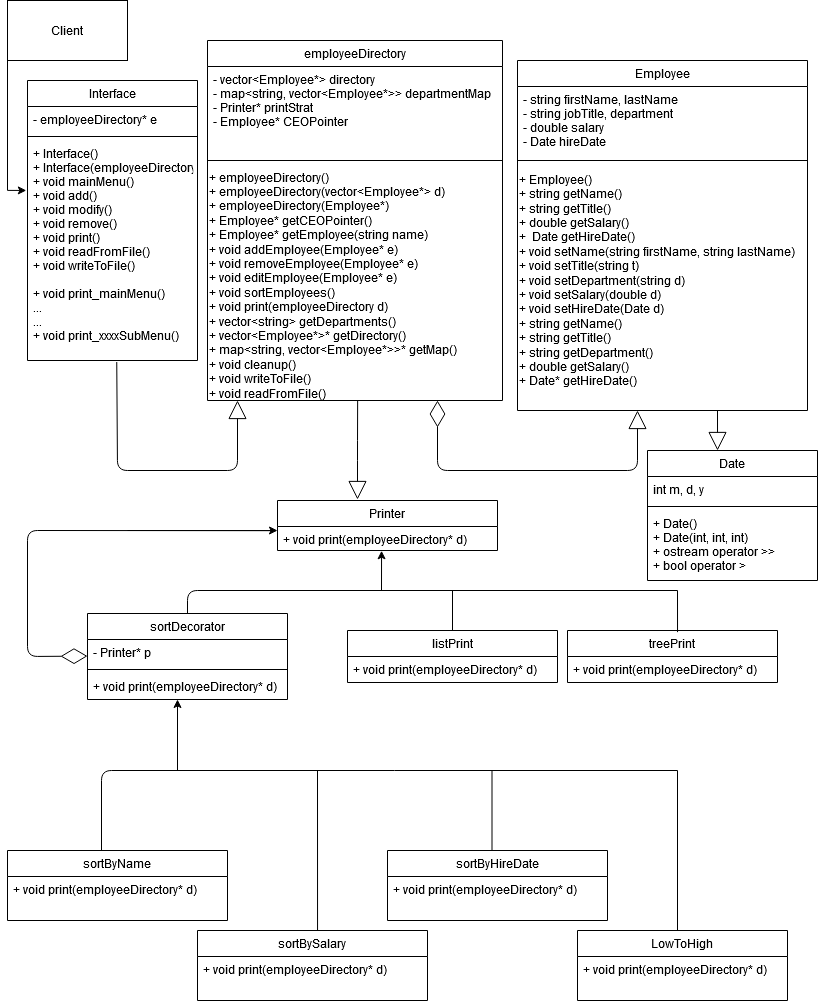

The diagram above was exported from draw.io. Its source (the exported page's mxGraphModel, read from the mxfile embedded in the PNG):
<mxGraphModel dx="1017" dy="1205" grid="1" gridSize="10" guides="1" tooltips="1" connect="1" arrows="1" fold="1" page="1" pageScale="1" pageWidth="827" pageHeight="1169" math="0" shadow="0">
  <root>
    <mxCell id="WIyWlLk6GJQsqaUBKTNV-0" />
    <mxCell id="WIyWlLk6GJQsqaUBKTNV-1" parent="WIyWlLk6GJQsqaUBKTNV-0" />
    <mxCell id="zkfFHV4jXpPFQw0GAbJ--0" value="Employee" style="swimlane;fontStyle=0;align=center;verticalAlign=top;childLayout=stackLayout;horizontal=1;startSize=26;horizontalStack=0;resizeParent=1;resizeLast=0;collapsible=1;marginBottom=0;rounded=0;shadow=0;strokeWidth=1;" parent="WIyWlLk6GJQsqaUBKTNV-1" vertex="1">
      <mxGeometry x="520" y="70" width="290" height="350" as="geometry">
        <mxRectangle x="230" y="140" width="160" height="26" as="alternateBounds" />
      </mxGeometry>
    </mxCell>
    <mxCell id="zkfFHV4jXpPFQw0GAbJ--1" value="- string firstName, lastName&#10;- string jobTitle, department&#10;- double salary&#10;- Date hireDate&#10; " style="text;align=left;verticalAlign=top;spacingLeft=4;spacingRight=4;overflow=hidden;rotatable=0;points=[[0,0.5],[1,0.5]];portConstraint=eastwest;" parent="zkfFHV4jXpPFQw0GAbJ--0" vertex="1">
      <mxGeometry y="26" width="290" height="64" as="geometry" />
    </mxCell>
    <mxCell id="zkfFHV4jXpPFQw0GAbJ--4" value="" style="line;html=1;strokeWidth=1;align=left;verticalAlign=middle;spacingTop=-1;spacingLeft=3;spacingRight=3;rotatable=0;labelPosition=right;points=[];portConstraint=eastwest;" parent="zkfFHV4jXpPFQw0GAbJ--0" vertex="1">
      <mxGeometry y="90" width="290" height="20" as="geometry" />
    </mxCell>
    <mxCell id="ncLB9I373Mylun3lP_Qx-0" value="&lt;div&gt;+ Employee()&lt;/div&gt;&lt;div&gt;+ string getName()&lt;/div&gt;&lt;div align=&quot;left&quot;&gt;+ string getTitle()&lt;/div&gt;&lt;div align=&quot;left&quot;&gt;+ double getSalary()&lt;/div&gt;&lt;div align=&quot;left&quot;&gt;+&amp;nbsp; Date getHireDate()&lt;br&gt;&lt;/div&gt;&lt;div align=&quot;left&quot;&gt;+ void setName(string firstName, string lastName)&lt;br&gt;&lt;/div&gt;&lt;div align=&quot;left&quot;&gt;+ void setTitle(string t)&lt;/div&gt;&lt;div align=&quot;left&quot;&gt;+ void setDepartment(string d)&lt;br&gt;&lt;/div&gt;&lt;div align=&quot;left&quot;&gt;+ void setSalary(double d)&lt;/div&gt;&lt;div align=&quot;left&quot;&gt;+ void setHireDate(Date d) &lt;br&gt;&lt;/div&gt;&lt;div align=&quot;left&quot;&gt;+ string getName()&lt;/div&gt;&lt;div align=&quot;left&quot;&gt;+ string getTitle()&lt;/div&gt;&lt;div align=&quot;left&quot;&gt;+ string getDepartment()&lt;/div&gt;&lt;div align=&quot;left&quot;&gt;+ double getSalary()&lt;/div&gt;&lt;div align=&quot;left&quot;&gt;+ Date* getHireDate()&lt;br&gt;&lt;/div&gt;" style="text;html=1;align=left;verticalAlign=middle;resizable=0;points=[];autosize=1;" parent="zkfFHV4jXpPFQw0GAbJ--0" vertex="1">
      <mxGeometry y="110" width="290" height="220" as="geometry" />
    </mxCell>
    <mxCell id="dVRgVcfHUe8HPKnV1p2i-5" value="" style="endArrow=block;endSize=16;endFill=0;html=1;entryX=0.412;entryY=0;entryDx=0;entryDy=0;entryPerimeter=0;" edge="1" parent="zkfFHV4jXpPFQw0GAbJ--0" target="dVRgVcfHUe8HPKnV1p2i-0">
      <mxGeometry x="0.125" y="-25" width="160" relative="1" as="geometry">
        <mxPoint x="200" y="350" as="sourcePoint" />
        <mxPoint x="200" y="300" as="targetPoint" />
        <mxPoint y="1" as="offset" />
      </mxGeometry>
    </mxCell>
    <mxCell id="zkfFHV4jXpPFQw0GAbJ--6" value="LowToHigh" style="swimlane;fontStyle=0;align=center;verticalAlign=top;childLayout=stackLayout;horizontal=1;startSize=26;horizontalStack=0;resizeParent=1;resizeLast=0;collapsible=1;marginBottom=0;rounded=0;shadow=0;strokeWidth=1;" parent="WIyWlLk6GJQsqaUBKTNV-1" vertex="1">
      <mxGeometry x="580" y="940" width="210" height="70" as="geometry">
        <mxRectangle x="130" y="380" width="160" height="26" as="alternateBounds" />
      </mxGeometry>
    </mxCell>
    <mxCell id="zkfFHV4jXpPFQw0GAbJ--11" value="+ void print(employeeDirectory* d)" style="text;align=left;verticalAlign=top;spacingLeft=4;spacingRight=4;overflow=hidden;rotatable=0;points=[[0,0.5],[1,0.5]];portConstraint=eastwest;" parent="zkfFHV4jXpPFQw0GAbJ--6" vertex="1">
      <mxGeometry y="26" width="210" height="26" as="geometry" />
    </mxCell>
    <mxCell id="ncLB9I373Mylun3lP_Qx-1" value="employeeDirectory" style="swimlane;fontStyle=0;align=center;verticalAlign=top;childLayout=stackLayout;horizontal=1;startSize=26;horizontalStack=0;resizeParent=1;resizeLast=0;collapsible=1;marginBottom=0;rounded=0;shadow=0;strokeWidth=1;" parent="WIyWlLk6GJQsqaUBKTNV-1" vertex="1">
      <mxGeometry x="210" y="50" width="295" height="360" as="geometry">
        <mxRectangle x="230" y="140" width="160" height="26" as="alternateBounds" />
      </mxGeometry>
    </mxCell>
    <mxCell id="ncLB9I373Mylun3lP_Qx-2" value="- vector&lt;Employee*&gt; directory&#10;- map&lt;string, vector&lt;Employee*&gt;&gt; departmentMap&#10;- Printer* printStrat&#10;- Employee* CEOPointer&#10;&#10;" style="text;align=left;verticalAlign=top;spacingLeft=4;spacingRight=4;overflow=hidden;rotatable=0;points=[[0,0.5],[1,0.5]];portConstraint=eastwest;" parent="ncLB9I373Mylun3lP_Qx-1" vertex="1">
      <mxGeometry y="26" width="295" height="84" as="geometry" />
    </mxCell>
    <mxCell id="ncLB9I373Mylun3lP_Qx-3" value="" style="line;html=1;strokeWidth=1;align=left;verticalAlign=middle;spacingTop=-1;spacingLeft=3;spacingRight=3;rotatable=0;labelPosition=right;points=[];portConstraint=eastwest;" parent="ncLB9I373Mylun3lP_Qx-1" vertex="1">
      <mxGeometry y="110" width="295" height="20" as="geometry" />
    </mxCell>
    <mxCell id="ncLB9I373Mylun3lP_Qx-4" value="&lt;div&gt;+ employeeDirectory()&lt;/div&gt;&lt;div&gt;+ employeeDirectory(vector&amp;lt;Employee*&amp;gt; d)&lt;/div&gt;&lt;div&gt;+ employeeDirectory(Employee*)&lt;/div&gt;&lt;div&gt;+ Employee* getCEOPointer()&lt;br&gt;&lt;/div&gt;&lt;div&gt;+ Employee* getEmployee(string name)&lt;br&gt;&lt;/div&gt;&lt;div&gt;+ void addEmployee(Employee* e)&lt;/div&gt;&lt;div&gt;+ void removeEmployee(Employee* e)&lt;/div&gt;&lt;div&gt;+ void editEmployee(Employee* e)&lt;/div&gt;&lt;div&gt;+ void sortEmployees()&lt;/div&gt;&lt;div&gt;+ void print(employeeDirectory d)&lt;/div&gt;&lt;div&gt;+ vector&amp;lt;string&amp;gt; getDepartments()&lt;/div&gt;&lt;div&gt;+ vector&amp;lt;Employee*&amp;gt;* getDirectory()&lt;/div&gt;&lt;div&gt;+ map&amp;lt;string, vector&amp;lt;Employee*&amp;gt;&amp;gt;* getMap()&lt;/div&gt;&lt;div&gt;+ void cleanup()&lt;/div&gt;&lt;div&gt;+ void writeToFile()&lt;/div&gt;&lt;div&gt;+ void readFromFile()&lt;br&gt;&lt;/div&gt;" style="text;html=1;align=left;verticalAlign=middle;resizable=0;points=[];autosize=1;" parent="ncLB9I373Mylun3lP_Qx-1" vertex="1">
      <mxGeometry y="130" width="295" height="230" as="geometry" />
    </mxCell>
    <mxCell id="ncLB9I373Mylun3lP_Qx-6" value="sortBySalary" style="swimlane;fontStyle=0;align=center;verticalAlign=top;childLayout=stackLayout;horizontal=1;startSize=26;horizontalStack=0;resizeParent=1;resizeLast=0;collapsible=1;marginBottom=0;rounded=0;shadow=0;strokeWidth=1;" parent="WIyWlLk6GJQsqaUBKTNV-1" vertex="1">
      <mxGeometry x="200" y="940" width="230" height="70" as="geometry">
        <mxRectangle x="130" y="380" width="160" height="26" as="alternateBounds" />
      </mxGeometry>
    </mxCell>
    <mxCell id="ncLB9I373Mylun3lP_Qx-7" value="+ void print(employeeDirectory* d)" style="text;align=left;verticalAlign=top;spacingLeft=4;spacingRight=4;overflow=hidden;rotatable=0;points=[[0,0.5],[1,0.5]];portConstraint=eastwest;" parent="ncLB9I373Mylun3lP_Qx-6" vertex="1">
      <mxGeometry y="26" width="230" height="26" as="geometry" />
    </mxCell>
    <mxCell id="ncLB9I373Mylun3lP_Qx-8" value="sortByName" style="swimlane;fontStyle=0;align=center;verticalAlign=top;childLayout=stackLayout;horizontal=1;startSize=26;horizontalStack=0;resizeParent=1;resizeLast=0;collapsible=1;marginBottom=0;rounded=0;shadow=0;strokeWidth=1;" parent="WIyWlLk6GJQsqaUBKTNV-1" vertex="1">
      <mxGeometry x="10" y="860" width="220" height="70" as="geometry">
        <mxRectangle x="130" y="380" width="160" height="26" as="alternateBounds" />
      </mxGeometry>
    </mxCell>
    <mxCell id="ncLB9I373Mylun3lP_Qx-9" value="+ void print(employeeDirectory* d)" style="text;align=left;verticalAlign=top;spacingLeft=4;spacingRight=4;overflow=hidden;rotatable=0;points=[[0,0.5],[1,0.5]];portConstraint=eastwest;" parent="ncLB9I373Mylun3lP_Qx-8" vertex="1">
      <mxGeometry y="26" width="220" height="26" as="geometry" />
    </mxCell>
    <mxCell id="ncLB9I373Mylun3lP_Qx-11" style="edgeStyle=orthogonalEdgeStyle;rounded=0;orthogonalLoop=1;jettySize=auto;html=1;entryX=-0.007;entryY=0.227;entryDx=0;entryDy=0;entryPerimeter=0;" parent="WIyWlLk6GJQsqaUBKTNV-1" source="ncLB9I373Mylun3lP_Qx-10" target="Ujg3SM2CT3fB0SYNp8tm-12" edge="1">
      <mxGeometry relative="1" as="geometry">
        <Array as="points">
          <mxPoint x="10" y="200" />
        </Array>
        <mxPoint x="40" y="200" as="targetPoint" />
      </mxGeometry>
    </mxCell>
    <mxCell id="ncLB9I373Mylun3lP_Qx-10" value="&lt;div&gt;Client&lt;/div&gt;" style="rounded=0;whiteSpace=wrap;html=1;" parent="WIyWlLk6GJQsqaUBKTNV-1" vertex="1">
      <mxGeometry x="10" y="10" width="120" height="60" as="geometry" />
    </mxCell>
    <mxCell id="ncLB9I373Mylun3lP_Qx-22" value="treePrint" style="swimlane;fontStyle=0;align=center;verticalAlign=top;childLayout=stackLayout;horizontal=1;startSize=26;horizontalStack=0;resizeParent=1;resizeLast=0;collapsible=1;marginBottom=0;rounded=0;shadow=0;strokeWidth=1;" parent="WIyWlLk6GJQsqaUBKTNV-1" vertex="1">
      <mxGeometry x="570" y="640" width="210" height="52" as="geometry">
        <mxRectangle x="130" y="380" width="160" height="26" as="alternateBounds" />
      </mxGeometry>
    </mxCell>
    <mxCell id="ncLB9I373Mylun3lP_Qx-23" value="+ void print(employeeDirectory* d)" style="text;align=left;verticalAlign=top;spacingLeft=4;spacingRight=4;overflow=hidden;rotatable=0;points=[[0,0.5],[1,0.5]];portConstraint=eastwest;" parent="ncLB9I373Mylun3lP_Qx-22" vertex="1">
      <mxGeometry y="26" width="210" height="26" as="geometry" />
    </mxCell>
    <mxCell id="ncLB9I373Mylun3lP_Qx-24" value="listPrint" style="swimlane;fontStyle=0;align=center;verticalAlign=top;childLayout=stackLayout;horizontal=1;startSize=26;horizontalStack=0;resizeParent=1;resizeLast=0;collapsible=1;marginBottom=0;rounded=0;shadow=0;strokeWidth=1;" parent="WIyWlLk6GJQsqaUBKTNV-1" vertex="1">
      <mxGeometry x="350" y="640" width="210" height="52" as="geometry">
        <mxRectangle x="130" y="380" width="160" height="26" as="alternateBounds" />
      </mxGeometry>
    </mxCell>
    <mxCell id="ncLB9I373Mylun3lP_Qx-25" value="+ void print(employeeDirectory* d)" style="text;align=left;verticalAlign=top;spacingLeft=4;spacingRight=4;overflow=hidden;rotatable=0;points=[[0,0.5],[1,0.5]];portConstraint=eastwest;" parent="ncLB9I373Mylun3lP_Qx-24" vertex="1">
      <mxGeometry y="26" width="210" height="26" as="geometry" />
    </mxCell>
    <mxCell id="ncLB9I373Mylun3lP_Qx-51" value="Printer" style="swimlane;fontStyle=0;align=center;verticalAlign=top;childLayout=stackLayout;horizontal=1;startSize=26;horizontalStack=0;resizeParent=1;resizeParentMax=0;resizeLast=0;collapsible=1;marginBottom=0;" parent="WIyWlLk6GJQsqaUBKTNV-1" vertex="1">
      <mxGeometry x="280" y="510" width="220" height="50" as="geometry" />
    </mxCell>
    <mxCell id="ncLB9I373Mylun3lP_Qx-52" value="+ void print(employeeDirectory* d)&#10;" style="text;strokeColor=none;fillColor=none;align=left;verticalAlign=top;spacingLeft=4;spacingRight=4;overflow=hidden;rotatable=0;points=[[0,0.5],[1,0.5]];portConstraint=eastwest;" parent="ncLB9I373Mylun3lP_Qx-51" vertex="1">
      <mxGeometry y="26" width="220" height="24" as="geometry" />
    </mxCell>
    <mxCell id="Yen9hbCy0jKfW8sIXHoz-10" value="sortByHireDate" style="swimlane;fontStyle=0;align=center;verticalAlign=top;childLayout=stackLayout;horizontal=1;startSize=26;horizontalStack=0;resizeParent=1;resizeLast=0;collapsible=1;marginBottom=0;rounded=0;shadow=0;strokeWidth=1;" parent="WIyWlLk6GJQsqaUBKTNV-1" vertex="1">
      <mxGeometry x="390" y="860" width="220" height="70" as="geometry">
        <mxRectangle x="130" y="380" width="160" height="26" as="alternateBounds" />
      </mxGeometry>
    </mxCell>
    <mxCell id="Yen9hbCy0jKfW8sIXHoz-11" value="+ void print(employeeDirectory* d)" style="text;align=left;verticalAlign=top;spacingLeft=4;spacingRight=4;overflow=hidden;rotatable=0;points=[[0,0.5],[1,0.5]];portConstraint=eastwest;" parent="Yen9hbCy0jKfW8sIXHoz-10" vertex="1">
      <mxGeometry y="26" width="220" height="26" as="geometry" />
    </mxCell>
    <mxCell id="Yen9hbCy0jKfW8sIXHoz-24" value="" style="endArrow=none;html=1;exitX=0.5;exitY=0;exitDx=0;exitDy=0;" parent="WIyWlLk6GJQsqaUBKTNV-1" edge="1">
      <mxGeometry width="50" height="50" relative="1" as="geometry">
        <mxPoint x="190" y="640" as="sourcePoint" />
        <mxPoint x="680" y="600" as="targetPoint" />
        <Array as="points">
          <mxPoint x="190" y="600" />
        </Array>
      </mxGeometry>
    </mxCell>
    <mxCell id="Yen9hbCy0jKfW8sIXHoz-25" value="" style="endArrow=none;html=1;exitX=0.5;exitY=0;exitDx=0;exitDy=0;" parent="WIyWlLk6GJQsqaUBKTNV-1" source="ncLB9I373Mylun3lP_Qx-24" edge="1">
      <mxGeometry width="50" height="50" relative="1" as="geometry">
        <mxPoint x="460" y="650" as="sourcePoint" />
        <mxPoint x="455" y="600" as="targetPoint" />
      </mxGeometry>
    </mxCell>
    <mxCell id="Yen9hbCy0jKfW8sIXHoz-26" value="" style="endArrow=none;html=1;exitX=0.524;exitY=0.031;exitDx=0;exitDy=0;exitPerimeter=0;" parent="WIyWlLk6GJQsqaUBKTNV-1" source="ncLB9I373Mylun3lP_Qx-22" edge="1">
      <mxGeometry width="50" height="50" relative="1" as="geometry">
        <mxPoint x="465" y="640" as="sourcePoint" />
        <mxPoint x="680" y="600" as="targetPoint" />
      </mxGeometry>
    </mxCell>
    <mxCell id="Yen9hbCy0jKfW8sIXHoz-28" value="" style="endArrow=none;html=1;" parent="WIyWlLk6GJQsqaUBKTNV-1" edge="1">
      <mxGeometry width="50" height="50" relative="1" as="geometry">
        <mxPoint x="104" y="860" as="sourcePoint" />
        <mxPoint x="680" y="780" as="targetPoint" />
        <Array as="points">
          <mxPoint x="104" y="780" />
        </Array>
      </mxGeometry>
    </mxCell>
    <mxCell id="Yen9hbCy0jKfW8sIXHoz-29" value="" style="endArrow=none;html=1;" parent="WIyWlLk6GJQsqaUBKTNV-1" edge="1">
      <mxGeometry width="50" height="50" relative="1" as="geometry">
        <mxPoint x="680" y="940" as="sourcePoint" />
        <mxPoint x="680" y="780" as="targetPoint" />
      </mxGeometry>
    </mxCell>
    <mxCell id="Yen9hbCy0jKfW8sIXHoz-30" value="" style="endArrow=none;html=1;" parent="WIyWlLk6GJQsqaUBKTNV-1" edge="1">
      <mxGeometry width="50" height="50" relative="1" as="geometry">
        <mxPoint x="494.5" y="859.9999999999998" as="sourcePoint" />
        <mxPoint x="494.5" y="779.9999999999998" as="targetPoint" />
      </mxGeometry>
    </mxCell>
    <mxCell id="Yen9hbCy0jKfW8sIXHoz-31" value="" style="endArrow=none;html=1;exitX=0.522;exitY=0.005;exitDx=0;exitDy=0;exitPerimeter=0;" parent="WIyWlLk6GJQsqaUBKTNV-1" source="ncLB9I373Mylun3lP_Qx-6" edge="1">
      <mxGeometry width="50" height="50" relative="1" as="geometry">
        <mxPoint x="316" y="940" as="sourcePoint" />
        <mxPoint x="320" y="780" as="targetPoint" />
      </mxGeometry>
    </mxCell>
    <mxCell id="Ujg3SM2CT3fB0SYNp8tm-7" value="" style="endArrow=diamondThin;endFill=0;endSize=24;html=1;exitX=-0.007;exitY=0.174;exitDx=0;exitDy=0;exitPerimeter=0;entryX=0;entryY=0.638;entryDx=0;entryDy=0;entryPerimeter=0;" parent="WIyWlLk6GJQsqaUBKTNV-1" source="ncLB9I373Mylun3lP_Qx-52" target="Ujg3SM2CT3fB0SYNp8tm-20" edge="1">
      <mxGeometry width="160" relative="1" as="geometry">
        <mxPoint x="160" y="550" as="sourcePoint" />
        <mxPoint x="80" y="665.58" as="targetPoint" />
        <Array as="points">
          <mxPoint x="30" y="540" />
          <mxPoint x="30" y="666" />
        </Array>
      </mxGeometry>
    </mxCell>
    <mxCell id="Ujg3SM2CT3fB0SYNp8tm-8" value="" style="endArrow=classic;html=1;" parent="WIyWlLk6GJQsqaUBKTNV-1" edge="1">
      <mxGeometry width="50" height="50" relative="1" as="geometry">
        <mxPoint x="130" y="540" as="sourcePoint" />
        <mxPoint x="280" y="540" as="targetPoint" />
      </mxGeometry>
    </mxCell>
    <mxCell id="Ujg3SM2CT3fB0SYNp8tm-9" value="Interface" style="swimlane;fontStyle=0;align=center;verticalAlign=top;childLayout=stackLayout;horizontal=1;startSize=26;horizontalStack=0;resizeParent=1;resizeParentMax=0;resizeLast=0;collapsible=1;marginBottom=0;" parent="WIyWlLk6GJQsqaUBKTNV-1" vertex="1">
      <mxGeometry x="30" y="90" width="170" height="280" as="geometry" />
    </mxCell>
    <mxCell id="Ujg3SM2CT3fB0SYNp8tm-10" value="- employeeDirectory* e" style="text;strokeColor=none;fillColor=none;align=left;verticalAlign=top;spacingLeft=4;spacingRight=4;overflow=hidden;rotatable=0;points=[[0,0.5],[1,0.5]];portConstraint=eastwest;" parent="Ujg3SM2CT3fB0SYNp8tm-9" vertex="1">
      <mxGeometry y="26" width="170" height="26" as="geometry" />
    </mxCell>
    <mxCell id="Ujg3SM2CT3fB0SYNp8tm-11" value="" style="line;strokeWidth=1;fillColor=none;align=left;verticalAlign=middle;spacingTop=-1;spacingLeft=3;spacingRight=3;rotatable=0;labelPosition=right;points=[];portConstraint=eastwest;" parent="Ujg3SM2CT3fB0SYNp8tm-9" vertex="1">
      <mxGeometry y="52" width="170" height="8" as="geometry" />
    </mxCell>
    <mxCell id="Ujg3SM2CT3fB0SYNp8tm-12" value="+ Interface()&#10;+ Interface(employeeDirectory*)&#10;+ void mainMenu()&#10;+ void add()&#10;+ void modify()&#10;+ void remove()&#10;+ void print()&#10;+ void readFromFile()&#10;+ void writeToFile()&#10;&#10;+ void print_mainMenu()&#10;...&#10;...&#10;+ void print_xxxxSubMenu()" style="text;strokeColor=none;fillColor=none;align=left;verticalAlign=top;spacingLeft=4;spacingRight=4;overflow=hidden;rotatable=0;points=[[0,0.5],[1,0.5]];portConstraint=eastwest;" parent="Ujg3SM2CT3fB0SYNp8tm-9" vertex="1">
      <mxGeometry y="60" width="170" height="220" as="geometry" />
    </mxCell>
    <mxCell id="Ujg3SM2CT3fB0SYNp8tm-14" value="" style="endArrow=block;endSize=16;endFill=0;html=1;" parent="WIyWlLk6GJQsqaUBKTNV-1" edge="1">
      <mxGeometry x="-0.0437" y="-40" width="160" relative="1" as="geometry">
        <mxPoint x="640" y="460" as="sourcePoint" />
        <mxPoint x="640" y="420" as="targetPoint" />
        <mxPoint as="offset" />
      </mxGeometry>
    </mxCell>
    <mxCell id="Ujg3SM2CT3fB0SYNp8tm-15" value="" style="endArrow=diamondThin;endFill=0;endSize=24;html=1;" parent="WIyWlLk6GJQsqaUBKTNV-1" edge="1">
      <mxGeometry width="160" relative="1" as="geometry">
        <mxPoint x="640" y="440" as="sourcePoint" />
        <mxPoint x="440" y="410" as="targetPoint" />
        <Array as="points">
          <mxPoint x="640" y="480" />
          <mxPoint x="440" y="480" />
        </Array>
      </mxGeometry>
    </mxCell>
    <mxCell id="Ujg3SM2CT3fB0SYNp8tm-16" value="" style="endArrow=block;endSize=16;endFill=0;html=1;exitX=0.509;exitY=0.998;exitDx=0;exitDy=0;exitPerimeter=0;" parent="WIyWlLk6GJQsqaUBKTNV-1" edge="1" source="ncLB9I373Mylun3lP_Qx-4">
      <mxGeometry x="0.125" y="-25" width="160" relative="1" as="geometry">
        <mxPoint x="360" y="440" as="sourcePoint" />
        <mxPoint x="360" y="509" as="targetPoint" />
        <Array as="points">
          <mxPoint x="360" y="460" />
        </Array>
        <mxPoint y="1" as="offset" />
      </mxGeometry>
    </mxCell>
    <mxCell id="Ujg3SM2CT3fB0SYNp8tm-17" value="" style="endArrow=classic;html=1;" parent="WIyWlLk6GJQsqaUBKTNV-1" edge="1">
      <mxGeometry width="50" height="50" relative="1" as="geometry">
        <mxPoint x="180" y="780" as="sourcePoint" />
        <mxPoint x="180" y="709" as="targetPoint" />
      </mxGeometry>
    </mxCell>
    <mxCell id="Ujg3SM2CT3fB0SYNp8tm-18" value="" style="endArrow=classic;html=1;entryX=0.473;entryY=1.011;entryDx=0;entryDy=0;entryPerimeter=0;" parent="WIyWlLk6GJQsqaUBKTNV-1" target="ncLB9I373Mylun3lP_Qx-52" edge="1">
      <mxGeometry width="50" height="50" relative="1" as="geometry">
        <mxPoint x="384" y="600" as="sourcePoint" />
        <mxPoint x="370" y="570" as="targetPoint" />
      </mxGeometry>
    </mxCell>
    <mxCell id="Ujg3SM2CT3fB0SYNp8tm-19" value="sortDecorator" style="swimlane;fontStyle=0;align=center;verticalAlign=top;childLayout=stackLayout;horizontal=1;startSize=26;horizontalStack=0;resizeParent=1;resizeParentMax=0;resizeLast=0;collapsible=1;marginBottom=0;" parent="WIyWlLk6GJQsqaUBKTNV-1" vertex="1">
      <mxGeometry x="90" y="623" width="200" height="86" as="geometry" />
    </mxCell>
    <mxCell id="Ujg3SM2CT3fB0SYNp8tm-20" value="- Printer* p" style="text;strokeColor=none;fillColor=none;align=left;verticalAlign=top;spacingLeft=4;spacingRight=4;overflow=hidden;rotatable=0;points=[[0,0.5],[1,0.5]];portConstraint=eastwest;" parent="Ujg3SM2CT3fB0SYNp8tm-19" vertex="1">
      <mxGeometry y="26" width="200" height="26" as="geometry" />
    </mxCell>
    <mxCell id="Ujg3SM2CT3fB0SYNp8tm-21" value="" style="line;strokeWidth=1;fillColor=none;align=left;verticalAlign=middle;spacingTop=-1;spacingLeft=3;spacingRight=3;rotatable=0;labelPosition=right;points=[];portConstraint=eastwest;" parent="Ujg3SM2CT3fB0SYNp8tm-19" vertex="1">
      <mxGeometry y="52" width="200" height="8" as="geometry" />
    </mxCell>
    <mxCell id="Ujg3SM2CT3fB0SYNp8tm-22" value="+ void print(employeeDirectory* d)" style="text;strokeColor=none;fillColor=none;align=left;verticalAlign=top;spacingLeft=4;spacingRight=4;overflow=hidden;rotatable=0;points=[[0,0.5],[1,0.5]];portConstraint=eastwest;" parent="Ujg3SM2CT3fB0SYNp8tm-19" vertex="1">
      <mxGeometry y="60" width="200" height="26" as="geometry" />
    </mxCell>
    <mxCell id="Ujg3SM2CT3fB0SYNp8tm-25" value="" style="endArrow=block;endSize=16;endFill=0;html=1;exitX=0.525;exitY=1.007;exitDx=0;exitDy=0;exitPerimeter=0;" parent="WIyWlLk6GJQsqaUBKTNV-1" edge="1" source="Ujg3SM2CT3fB0SYNp8tm-12">
      <mxGeometry x="0.125" y="-25" width="160" relative="1" as="geometry">
        <mxPoint x="40" y="470" as="sourcePoint" />
        <mxPoint x="240" y="410" as="targetPoint" />
        <mxPoint y="1" as="offset" />
        <Array as="points">
          <mxPoint x="120" y="480" />
          <mxPoint x="240" y="480" />
        </Array>
      </mxGeometry>
    </mxCell>
    <mxCell id="dVRgVcfHUe8HPKnV1p2i-0" value="Date" style="swimlane;fontStyle=0;align=center;verticalAlign=top;childLayout=stackLayout;horizontal=1;startSize=26;horizontalStack=0;resizeParent=1;resizeParentMax=0;resizeLast=0;collapsible=1;marginBottom=0;" vertex="1" parent="WIyWlLk6GJQsqaUBKTNV-1">
      <mxGeometry x="650" y="460" width="170" height="130" as="geometry" />
    </mxCell>
    <mxCell id="dVRgVcfHUe8HPKnV1p2i-1" value="int m, d, y" style="text;strokeColor=none;fillColor=none;align=left;verticalAlign=top;spacingLeft=4;spacingRight=4;overflow=hidden;rotatable=0;points=[[0,0.5],[1,0.5]];portConstraint=eastwest;" vertex="1" parent="dVRgVcfHUe8HPKnV1p2i-0">
      <mxGeometry y="26" width="170" height="26" as="geometry" />
    </mxCell>
    <mxCell id="dVRgVcfHUe8HPKnV1p2i-2" value="" style="line;strokeWidth=1;fillColor=none;align=left;verticalAlign=middle;spacingTop=-1;spacingLeft=3;spacingRight=3;rotatable=0;labelPosition=right;points=[];portConstraint=eastwest;" vertex="1" parent="dVRgVcfHUe8HPKnV1p2i-0">
      <mxGeometry y="52" width="170" height="8" as="geometry" />
    </mxCell>
    <mxCell id="dVRgVcfHUe8HPKnV1p2i-3" value="+ Date()&#10;+ Date(int, int, int)&#10;+ ostream operator &gt;&gt;&#10;+ bool operator &gt;&#10;" style="text;strokeColor=none;fillColor=none;align=left;verticalAlign=top;spacingLeft=4;spacingRight=4;overflow=hidden;rotatable=0;points=[[0,0.5],[1,0.5]];portConstraint=eastwest;" vertex="1" parent="dVRgVcfHUe8HPKnV1p2i-0">
      <mxGeometry y="60" width="170" height="70" as="geometry" />
    </mxCell>
  </root>
</mxGraphModel>